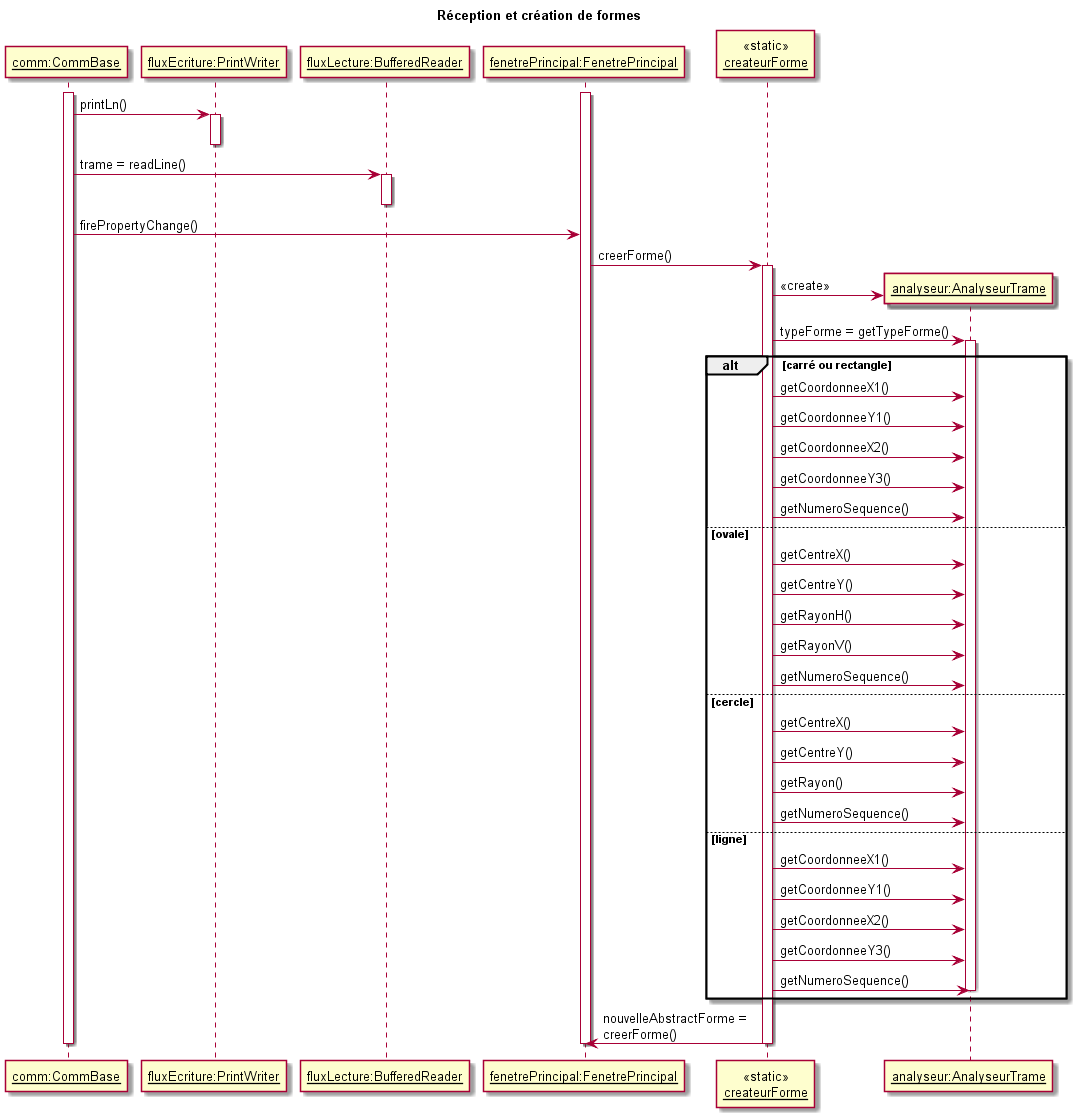

The diagram above was rendered by PlantUML. Its source (embedded in the PNG):
@startuml
title Réception et création de formes

participant "<u>comm:CommBase" as comm
participant "<u>fluxEcriture:PrintWriter" as fluxEcriture
participant "<u>fluxLecture:BufferedReader" as fluxLecture
participant "<u>fenetrePrincipal:FenetrePrincipal" as fenP
participant "«static»\n<u>createurForme" as createur

activate comm
activate fenP

comm -> fluxEcriture : printLn()

activate fluxEcriture
deactivate fluxEcriture

comm -> fluxLecture : trame = readLine()

activate fluxLecture
deactivate fluxLecture

comm -> fenP : firePropertyChange()
fenP -> createur : creerForme()

activate createur

create "<u>analyseur:AnalyseurTrame" as analyseur
createur -> analyseur : «create»

createur -> analyseur : typeForme = getTypeForme()
activate analyseur

alt carré ou rectangle
	createur -> analyseur : getCoordonneeX1()
	createur -> analyseur : getCoordonneeY1()
	createur -> analyseur : getCoordonneeX2()
	createur -> analyseur : getCoordonneeY3()
	createur -> analyseur : getNumeroSequence()
else ovale
	createur -> analyseur : getCentreX()
	createur -> analyseur : getCentreY()
	createur -> analyseur : getRayonH()
	createur -> analyseur : getRayonV()
	createur -> analyseur : getNumeroSequence()
else cercle
	createur -> analyseur : getCentreX()
	createur -> analyseur : getCentreY()
	createur -> analyseur : getRayon()
	createur -> analyseur : getNumeroSequence()
else ligne
	createur -> analyseur : getCoordonneeX1()
	createur -> analyseur : getCoordonneeY1()
	createur -> analyseur : getCoordonneeX2()
	createur -> analyseur : getCoordonneeY3()
	createur -> analyseur : getNumeroSequence()
end

deactivate analyseur
createur -> fenP : nouvelleAbstractForme = \ncreerForme()
deactivate createur

deactivate comm
deactivate fenP
@enduml